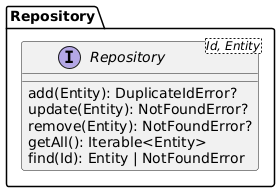

The diagram above was rendered by PlantUML. Its source (embedded in the PNG):
@startuml repository

package Repository{
    interface Repository<Id, Entity> {
        add(Entity): DuplicateIdError?
        update(Entity): NotFoundError?
        remove(Entity): NotFoundError?
        getAll(): Iterable<Entity>
        find(Id): Entity | NotFoundError
    }
}

@enduml